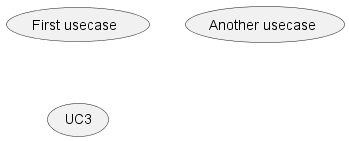

The diagram above was rendered by PlantUML. Its source (embedded in the PNG):
@startuml
(First usecase)
(Another usecase) as (UC2)
usecase UC3
@enduml